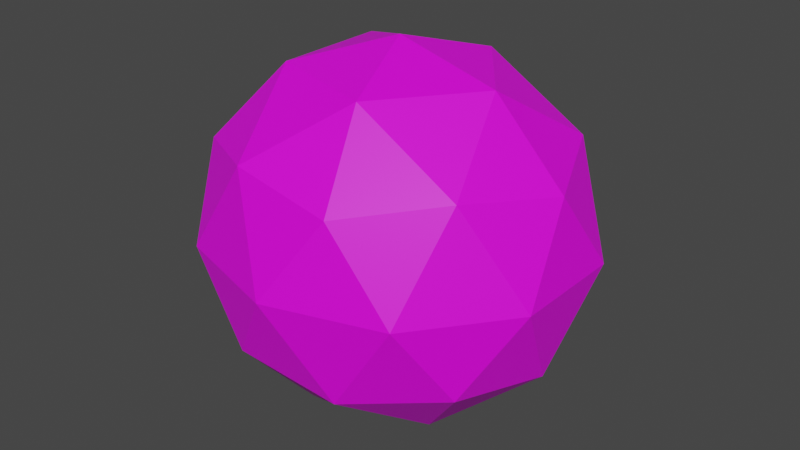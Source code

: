 # Source: fire.blend  (saved by Blender 2.83.18; exported with 4.5.12 LTS)
import bpy
from mathutils import Matrix  # noqa: F401  (used for matrix-valued properties, if any)

bpy.ops.wm.read_factory_settings(use_empty=True)
scene = bpy.context.scene
scene.name = 'Scene'

# ---- collections
col_collection = bpy.data.collections.new('Collection'); scene.collection.children.link(col_collection)

# ---- images (referenced by path relative to the original .blend; pixels are not part of the script)
import os
ASSET_DIR = os.environ.get("B2B_ASSET_DIR", "")  # directory of the original .blend (textures are referenced by path, not embedded)
HERE = os.path.dirname(os.path.abspath(__file__))  # packed textures are extracted next to this script under _unpacked/

def load_image(name, relpath, width, height, colorspace="sRGB"):
    """Load a texture the original file referenced (path relative to the .blend, or extracted next to this script)."""
    p = next((c for c in (os.path.join(HERE, relpath), os.path.join(ASSET_DIR, relpath)) if relpath and os.path.exists(c)), "")
    if p:
        img = bpy.data.images.load(p, check_existing=True)
        img.name = name
    else:  # same state as the original file: an image datablock whose file is absent (Cycles renders it pink)
        img = bpy.data.images.new(name, width, height)
        img.source = "FILE"
        img.filepath = "//" + (relpath or name)
    img.colorspace_settings.name = colorspace
    return img
img_fire_jpg = load_image('fire.jpg', 'fire.jpg', 1024, 1024, 'sRGB')

# ---- materials (node trees are filled in below, after node groups)
mat_material_002 = bpy.data.materials.new('Material.002')
mat_material_002.use_transparent_shadow = False

# ---- material node trees
mat_material_002.use_nodes = True; mat_material_002.node_tree.nodes.clear()
_N = mat_material_002.node_tree.nodes; _L = mat_material_002.node_tree.links
n0 = _N.new('ShaderNodeBsdfPrincipled'); n0.name = 'Principled BSDF'; n0.location = (10, 300)
n0.distribution = 'GGX'
n0.subsurface_method = 'BURLEY'
n0.inputs[3].default_value = 1.45
n0.inputs[27].default_value = (0.0, 0.0, 0.0, 1.0)
n0.inputs[28].default_value = 1.0
n1 = _N.new('ShaderNodeOutputMaterial'); n1.name = 'Material Output'; n1.location = (300, 300)
n2 = _N.new('ShaderNodeTexImage'); n2.name = 'Image Texture'; n2.location = (-280, 280)
n2.image = img_fire_jpg
_L.new(n0.outputs[0], n1.inputs[0])
_L.new(n2.outputs[0], n0.inputs[0])
n1.is_active_output = True

# ---- world
world_world = bpy.data.worlds.new('World'); scene.world = world_world
world_world.use_nodes = True; world_world.node_tree.nodes.clear()
_N = world_world.node_tree.nodes; _L = world_world.node_tree.links
n0 = _N.new('ShaderNodeOutputWorld'); n0.name = 'World Output'; n0.location = (300, 300)
n1 = _N.new('ShaderNodeBackground'); n1.name = 'Background'; n1.location = (10, 300)
n1.inputs[0].default_value = (0.05088, 0.05088, 0.05088, 1.0)
_L.new(n1.outputs[0], n0.inputs[0])
n0.is_active_output = True
world_world.color = (0.05088, 0.05088, 0.05088)
world_world.use_sun_shadow = False
world_world.sun_shadow_jitter_overblur = 0.0

# ---- meshes
me_icosphere = bpy.data.meshes.new('Icosphere')
me_icosphere.from_pydata([(0.0, 0.0, -1.0), (0.7236, -0.5257, -0.4472), (-0.2764, -0.8506, -0.4472), (-0.8944, 0.0, -0.4472), (-0.2764, 0.8506, -0.4472), (0.7236, 0.5257, -0.4472), (0.2764, -0.8506, 0.4472), (-0.7236, -0.5257, 0.4472), (-0.7236, 0.5257, 0.4472), (0.2764, 0.8506, 0.4472), (0.8944, 0.0, 0.4472), (0.0, 0.0, 1.0), (-0.1625, -0.5, -0.8507), (0.4253, -0.309, -0.8507), (0.2629, -0.809, -0.5257), (0.8506, 0.0, -0.5257), (0.4253, 0.309, -0.8507), (-0.5257, 0.0, -0.8507), (-0.6882, -0.5, -0.5257), (-0.1625, 0.5, -0.8507), (-0.6882, 0.5, -0.5257), (0.2629, 0.809, -0.5257), (0.9511, -0.309, 0.0), (0.9511, 0.309, 0.0), (0.0, -1.0, 0.0), (0.5878, -0.809, 0.0), (-0.9511, -0.309, 0.0), (-0.5878, -0.809, 0.0), (-0.5878, 0.809, 0.0), (-0.9511, 0.309, 0.0), (0.5878, 0.809, 0.0), (0.0, 1.0, 0.0), (0.6882, -0.5, 0.5257), (-0.2629, -0.809, 0.5257), (-0.8506, 0.0, 0.5257), (-0.2629, 0.809, 0.5257), (0.6882, 0.5, 0.5257), (0.1625, -0.5, 0.8507), (0.5257, 0.0, 0.8507), (-0.4253, -0.309, 0.8507), (-0.4253, 0.309, 0.8507), (0.1625, 0.5, 0.8507)], [], [(0, 13, 12), (1, 13, 15), (0, 12, 17), (0, 17, 19), (0, 19, 16), (1, 15, 22), (2, 14, 24), (3, 18, 26), (4, 20, 28), (5, 21, 30), (1, 22, 25), (2, 24, 27), (3, 26, 29), (4, 28, 31), (5, 30, 23), (6, 32, 37), (7, 33, 39), (8, 34, 40), (9, 35, 41), (10, 36, 38), (38, 41, 11), (38, 36, 41), (36, 9, 41), (41, 40, 11), (41, 35, 40), (35, 8, 40), (40, 39, 11), (40, 34, 39), (34, 7, 39), (39, 37, 11), (39, 33, 37), (33, 6, 37), (37, 38, 11), (37, 32, 38), (32, 10, 38), (23, 36, 10), (23, 30, 36), (30, 9, 36), (31, 35, 9), (31, 28, 35), (28, 8, 35), (29, 34, 8), (29, 26, 34), (26, 7, 34), (27, 33, 7), (27, 24, 33), (24, 6, 33), (25, 32, 6), (25, 22, 32), (22, 10, 32), (30, 31, 9), (30, 21, 31), (21, 4, 31), (28, 29, 8), (28, 20, 29), (20, 3, 29), (26, 27, 7), (26, 18, 27), (18, 2, 27), (24, 25, 6), (24, 14, 25), (14, 1, 25), (22, 23, 10), (22, 15, 23), (15, 5, 23), (16, 21, 5), (16, 19, 21), (19, 4, 21), (19, 20, 4), (19, 17, 20), (17, 3, 20), (17, 18, 3), (17, 12, 18), (12, 2, 18), (15, 16, 5), (15, 13, 16), (13, 0, 16), (12, 14, 2), (12, 13, 14), (13, 1, 14)])
_uv = me_icosphere.uv_layers.new(name='UVMap')
_uv.uv.foreach_set('vector', [0.8182, 0.0, 0.7727, 0.07873, 0.8636, 0.07873, 0.7273, 0.1575, 0.6818, 0.07873, 0.6364, 0.1575, 0.09091, 0.0, 0.04545, 0.07873, 0.1364, 0.07873, 0.2727, 0.0, 0.2273, 0.07873, 0.3182, 0.07873, 0.4545, 0.0, 0.4091, 0.07873, 0.5, 0.07873, 0.7273, 0.1575, 0.6364, 0.1575, 0.6818, 0.2362, 0.9091, 0.1575, 0.8182, 0.1575, 0.8636, 0.2362, 0.1818, 0.1575, 0.09091, 0.1575, 0.1364, 0.2362, 0.3636, 0.1575, 0.2727, 0.1575, 0.3182, 0.2362, 0.5455, 0.1575, 0.4545, 0.1575, 0.5, 0.2362, 0.7273, 0.1575, 0.6818, 0.2362, 0.7727, 0.2362, 0.9091, 0.1575, 0.8636, 0.2362, 0.9545, 0.2362, 0.1818, 0.1575, 0.1364, 0.2362, 0.2273, 0.2362, 0.3636, 0.1575, 0.3182, 0.2362, 0.4091, 0.2362, 0.5455, 0.1575, 0.5, 0.2362, 0.5909, 0.2362, 0.8182, 0.3149, 0.7273, 0.3149, 0.7727, 0.3937, 1.0, 0.3149, 0.9091, 0.3149, 0.9545, 0.3937, 0.2727, 0.3149, 0.1818, 0.3149, 0.2273, 0.3937, 0.4545, 0.3149, 0.3636, 0.3149, 0.4091, 0.3937, 0.6364, 0.3149, 0.5455, 0.3149, 0.5909, 0.3937, 0.5909, 0.3937, 0.5, 0.3937, 0.5455, 0.4724, 0.5909, 0.3937, 0.5455, 0.3149, 0.5, 0.3937, 0.5455, 0.3149, 0.4545, 0.3149, 0.5, 0.3937, 0.4091, 0.3937, 0.3182, 0.3937, 0.3636, 0.4724, 0.4091, 0.3937, 0.3636, 0.3149, 0.3182, 0.3937, 0.3636, 0.3149, 0.2727, 0.3149, 0.3182, 0.3937, 0.2273, 0.3937, 0.1364, 0.3937, 0.1818, 0.4724, 0.2273, 0.3937, 0.1818, 0.3149, 0.1364, 0.3937, 0.1818, 0.3149, 0.09091, 0.3149, 0.1364, 0.3937, 0.9545, 0.3937, 0.8636, 0.3937, 0.9091, 0.4724, 0.9545, 0.3937, 0.9091, 0.3149, 0.8636, 0.3937, 0.9091, 0.3149, 0.8182, 0.3149, 0.8636, 0.3937, 0.7727, 0.3937, 0.6818, 0.3937, 0.7273, 0.4724, 0.7727, 0.3937, 0.7273, 0.3149, 0.6818, 0.3937, 0.7273, 0.3149, 0.6364, 0.3149, 0.6818, 0.3937, 0.5909, 0.2362, 0.5455, 0.3149, 0.6364, 0.3149, 0.5909, 0.2362, 0.5, 0.2362, 0.5455, 0.3149, 0.5, 0.2362, 0.4545, 0.3149, 0.5455, 0.3149, 0.4091, 0.2362, 0.3636, 0.3149, 0.4545, 0.3149, 0.4091, 0.2362, 0.3182, 0.2362, 0.3636, 0.3149, 0.3182, 0.2362, 0.2727, 0.3149, 0.3636, 0.3149, 0.2273, 0.2362, 0.1818, 0.3149, 0.2727, 0.3149, 0.2273, 0.2362, 0.1364, 0.2362, 0.1818, 0.3149, 0.1364, 0.2362, 0.09091, 0.3149, 0.1818, 0.3149, 0.9545, 0.2362, 0.9091, 0.3149, 1.0, 0.3149, 0.9545, 0.2362, 0.8636, 0.2362, 0.9091, 0.3149, 0.8636, 0.2362, 0.8182, 0.3149, 0.9091, 0.3149, 0.7727, 0.2362, 0.7273, 0.3149, 0.8182, 0.3149, 0.7727, 0.2362, 0.6818, 0.2362, 0.7273, 0.3149, 0.6818, 0.2362, 0.6364, 0.3149, 0.7273, 0.3149, 0.5, 0.2362, 0.4091, 0.2362, 0.4545, 0.3149, 0.5, 0.2362, 0.4545, 0.1575, 0.4091, 0.2362, 0.4545, 0.1575, 0.3636, 0.1575, 0.4091, 0.2362, 0.3182, 0.2362, 0.2273, 0.2362, 0.2727, 0.3149, 0.3182, 0.2362, 0.2727, 0.1575, 0.2273, 0.2362, 0.2727, 0.1575, 0.1818, 0.1575, 0.2273, 0.2362, 0.1364, 0.2362, 0.04545, 0.2362, 0.09091, 0.3149, 0.1364, 0.2362, 0.09091, 0.1575, 0.04545, 0.2362, 0.09091, 0.1575, 0.0, 0.1575, 0.04545, 0.2362, 0.8636, 0.2362, 0.7727, 0.2362, 0.8182, 0.3149, 0.8636, 0.2362, 0.8182, 0.1575, 0.7727, 0.2362, 0.8182, 0.1575, 0.7273, 0.1575, 0.7727, 0.2362, 0.6818, 0.2362, 0.5909, 0.2362, 0.6364, 0.3149, 0.6818, 0.2362, 0.6364, 0.1575, 0.5909, 0.2362, 0.6364, 0.1575, 0.5455, 0.1575, 0.5909, 0.2362, 0.5, 0.07873, 0.4545, 0.1575, 0.5455, 0.1575, 0.5, 0.07873, 0.4091, 0.07873, 0.4545, 0.1575, 0.4091, 0.07873, 0.3636, 0.1575, 0.4545, 0.1575, 0.3182, 0.07873, 0.2727, 0.1575, 0.3636, 0.1575, 0.3182, 0.07873, 0.2273, 0.07873, 0.2727, 0.1575, 0.2273, 0.07873, 0.1818, 0.1575, 0.2727, 0.1575, 0.1364, 0.07873, 0.09091, 0.1575, 0.1818, 0.1575, 0.1364, 0.07873, 0.04545, 0.07873, 0.09091, 0.1575, 0.04545, 0.07873, 0.0, 0.1575, 0.09091, 0.1575, 0.6364, 0.1575, 0.5909, 0.07873, 0.5455, 0.1575, 0.6364, 0.1575, 0.6818, 0.07873, 0.5909, 0.07873, 0.6818, 0.07873, 0.6364, 0.0, 0.5909, 0.07873, 0.8636, 0.07873, 0.8182, 0.1575, 0.9091, 0.1575, 0.8636, 0.07873, 0.7727, 0.07873, 0.8182, 0.1575, 0.7727, 0.07873, 0.7273, 0.1575, 0.8182, 0.1575])
me_icosphere.materials.append(mat_material_002)
me_icosphere.use_remesh_fix_poles = True
me_icosphere.use_remesh_preserve_attributes = False
me_icosphere.use_mirror_vertex_groups = False
me_icosphere.update()

# ---- objects
ob_icosphere = bpy.data.objects.new('Icosphere', me_icosphere)

# ---- transforms, parenting, visibility, modifiers, constraints
ob_icosphere.location = (0.0, 0.0, 0.0)
ob_icosphere.scale = (0.6309, 0.6, 0.6)
ob_icosphere.lineart.crease_threshold = 0.0

# ---- collection membership
col_collection.objects.link(ob_icosphere)

# ---- scene / render settings (as saved in the file)
scene.frame_start = 1; scene.frame_end = 250; scene.frame_set(1)
scene.render.engine = 'BLENDER_EEVEE_NEXT'
scene.cycles.use_denoising = False
scene.cycles.samples = 128
scene.cycles.sampling_pattern = 'TABULATED_SOBOL'
scene.cycles.use_adaptive_sampling = False
scene.cycles.use_light_tree = False
scene.view_settings.view_transform = 'Filmic'
bpy.context.view_layer.update()

# ---- added for rendering (the .blend has no active camera and no usable light): camera, sun
cam_auto = bpy.data.cameras.new('AutoCamera')
cam_auto.lens = 50.0
cam_auto.sensor_width = 36.0
cam_auto.clip_end = 1000.0
ob_auto_camera = bpy.data.objects.new('AutoCamera', cam_auto)
scene.collection.objects.link(ob_auto_camera)
ob_auto_camera.location = (1.92304, -2.30765, 1.53843)
ob_auto_camera.rotation_euler = (1.09748, -7.21219e-08, 0.694738)
scene.camera = ob_auto_camera
light_auto_sun = bpy.data.lights.new('AutoSun', 'SUN')
light_auto_sun.energy = 3.0
light_auto_sun.angle = 0.0523599
ob_auto_sun = bpy.data.objects.new('AutoSun', light_auto_sun)
scene.collection.objects.link(ob_auto_sun)
ob_auto_sun.rotation_euler = (0.872665, 0.174533, 0.523599)
bpy.context.view_layer.update()
